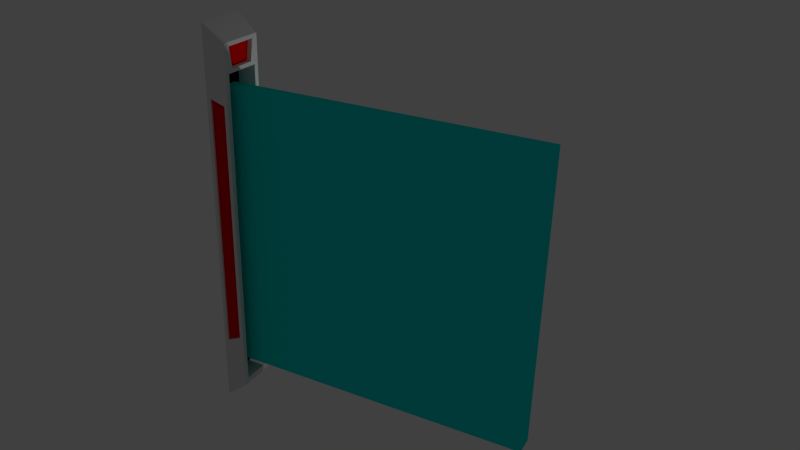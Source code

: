 # Source: doorandframe.blend  (saved by Blender 2.73.0; exported with 4.5.12 LTS)
import bpy
from mathutils import Matrix  # noqa: F401  (used for matrix-valued properties, if any)

bpy.ops.wm.read_factory_settings(use_empty=True)
scene = bpy.context.scene
scene.name = 'Scene'

# ---- collections
col_collection_1 = bpy.data.collections.new('Collection 1'); scene.collection.children.link(col_collection_1)

# ---- materials (node trees are filled in below, after node groups)
mat_material_003 = bpy.data.materials.new('Material.003')
mat_material_003.alpha_threshold = 0.0
mat_material_003.use_transparent_shadow = False
mat_material_003.diffuse_color = (0.0, 0.8, 0.7524, 1.0)
mat_material_003.roughness = 0.5
mat_material = bpy.data.materials.new('Material')
mat_material.alpha_threshold = 0.0
mat_material.use_transparent_shadow = False
mat_material.roughness = 0.5
mat_material.line_color = (0.0, 0.0, 0.0, 1.0)
mat_material_001 = bpy.data.materials.new('Material.001')
mat_material_001.alpha_threshold = 0.0
mat_material_001.use_transparent_shadow = False
mat_material_001.diffuse_color = (0.0, 0.0, 0.0, 1.0)
mat_material_001.specular_color = (0.0, 0.0, 0.0)
mat_material_001.roughness = 0.5
mat_material_002 = bpy.data.materials.new('Material.002')
mat_material_002.alpha_threshold = 0.0
mat_material_002.use_transparent_shadow = False
mat_material_002.diffuse_color = (0.8, 0.0, 0.0, 1.0)
mat_material_002.roughness = 0.5

# ---- material node trees

# ---- world
world_world = bpy.data.worlds.new('World'); scene.world = world_world
world_world.color = (0.05088, 0.05088, 0.05088)
world_world.use_sun_shadow = False
world_world.sun_shadow_jitter_overblur = 0.0
world_world.cycles.sampling_method = 'MANUAL'
world_world.cycles.sample_map_resolution = 256

# ---- cameras
cam_camera = bpy.data.cameras.new('Camera')
cam_camera.clip_end = 100.0
cam_camera.lens = 35.0
cam_camera.sensor_width = 32.0
cam_camera.sensor_height = 18.0
cam_camera.ortho_scale = 7.314
cam_camera.dof.focus_distance = 0.0
cam_camera.dof.aperture_fstop = 128.0

# ---- lights
light_lamp = bpy.data.lights.new('Lamp', 'POINT')
light_lamp.transmission_factor = 0.0
light_lamp.cutoff_distance = 30.0
light_lamp.energy = 100.0
light_lamp.shadow_buffer_clip_start = 1.001
light_lamp.shadow_soft_size = 0.1
light_lamp.shadow_maximum_resolution = 0.006
light_lamp.use_absolute_resolution = True
light_lamp.cycles.use_multiple_importance_sampling = False

# ---- meshes
me_cube_001 = bpy.data.meshes.new('Cube.001')
me_cube_001.from_pydata([(-1.0, -1.0, -1.0), (-1.0, -0.617, -1.0), (5.438, -0.617, -1.0), (5.438, -1.0, -1.0), (-1.0, -1.0, 5.004), (-1.0, -0.617, 5.004), (5.438, -0.617, 5.004), (5.438, -1.0, 5.004)], [], [(4, 5, 1, 0), (5, 6, 2, 1), (6, 7, 3, 2), (7, 4, 0, 3), (0, 1, 2, 3), (7, 6, 5, 4)])
me_cube_001.materials.append(mat_material_003)
me_cube_001.use_remesh_preserve_volume = False
me_cube_001.use_remesh_preserve_attributes = False
me_cube_001.use_mirror_vertex_groups = False
me_cube_001.update()
me_cube = bpy.data.meshes.new('Cube')
me_cube.from_pydata([(-0.1857, 0.9148, -0.3527), (-0.1857, -0.9148, -0.3527), (-1.0, -1.0, -1.0), (-1.0, 1.0, -1.0), (-0.1857, 0.9148, 13.55), (-0.1857, -0.9148, 13.55), (-1.0, -1.0, 14.2), (-1.0, 1.0, 14.2), (-0.1857, 0.7263, -0.105), (-0.1857, -0.7263, -0.105), (-0.1857, 0.7263, 12.46), (-0.1857, -0.7263, 12.46), (-0.9099, 0.7263, -0.105), (-0.9099, -0.7263, -0.105), (-0.9099, 0.7263, 12.46), (-0.9099, -0.7263, 12.46), (-0.1857, 0.661, 13.4), (-0.1857, -0.661, 13.4), (-0.1857, 0.5247, 12.61), (-0.1857, -0.5247, 12.61), (-0.3721, 0.661, 13.4), (-0.3721, -0.661, 13.4), (-0.3721, 0.5247, 12.61), (-0.3721, -0.5247, 12.61), (-0.3214, -0.929, 1.856), (-0.3214, -0.929, 11.34), (-0.8643, -0.9858, 11.55), (-0.8643, -0.9858, 1.64), (-0.3214, 0.929, 11.34), (-0.3214, 0.929, 1.856), (-0.8643, 0.9858, 1.64), (-0.8643, 0.9858, 11.55), (-0.3306, 0.8411, 11.34), (-0.3306, 0.8411, 1.856), (-0.8735, 0.8979, 1.64), (-0.8735, 0.8979, 11.55), (-0.326, -0.8447, 1.856), (-0.326, -0.8447, 11.34), (-0.8689, -0.9014, 11.55), (-0.8689, -0.9014, 1.64)], [], [(0, 1, 2, 3), (4, 7, 6, 5), (5, 11, 19, 17), (2, 6, 7, 3), (10, 11, 15, 14), (5, 1, 9, 11), (0, 4, 10, 8), (1, 0, 8, 9), (12, 14, 15, 13), (11, 9, 13, 15), (8, 10, 14, 12), (9, 8, 12, 13), (17, 19, 23, 21), (10, 4, 16, 18), (11, 10, 18, 19), (4, 5, 17, 16), (20, 21, 23, 22), (18, 16, 20, 22), (19, 18, 22, 23), (16, 17, 21, 20), (27, 24, 36, 39), (5, 25, 24, 1), (6, 26, 25, 5), (2, 27, 26, 6), (1, 24, 27, 2), (31, 28, 32, 35), (0, 29, 28, 4), (3, 30, 29, 0), (7, 31, 30, 3), (4, 28, 31, 7), (32, 33, 34, 35), (30, 31, 35, 34), (29, 30, 34, 33), (28, 29, 33, 32), (36, 37, 38, 39), (26, 27, 39, 38), (25, 26, 38, 37), (24, 25, 37, 36)])
me_cube.polygons.foreach_set('material_index', [0, 0, 0, 0, 0, 0, 0, 0, 1, 0, 0, 0, 0, 0, 0, 0, 2, 0, 0, 0, 0, 0, 0, 0, 0, 0, 0, 0, 0, 0, 2, 0, 0, 0, 2, 0, 0, 0])
me_cube.materials.append(mat_material)
me_cube.materials.append(mat_material_001)
me_cube.materials.append(mat_material_002)
me_cube.use_remesh_preserve_volume = False
me_cube.use_remesh_preserve_attributes = False
me_cube.use_mirror_vertex_groups = False
me_cube.update()

# ---- objects
ob_cube = bpy.data.objects.new('Cube', me_cube_001)
ob_door_frame = bpy.data.objects.new('Door Frame', me_cube)
ob_lamp = bpy.data.objects.new('Lamp', light_lamp)
ob_camera = bpy.data.objects.new('Camera', cam_camera)

# ---- transforms, parenting, visibility, modifiers, constraints
ob_cube.location = (0.5486, 0.8265, 2.027)
ob_cube.lineart.crease_threshold = 0.0
ob_door_frame.location = (0.0, 0.0, 0.7357)
ob_door_frame.scale = (0.5328, 0.5328, 0.5328)
ob_door_frame.lock_rotations_4d = False
ob_door_frame.empty_display_type = 'ARROWS'
ob_door_frame.lineart.crease_threshold = 0.0
ob_lamp.location = (4.076, 1.005, 5.904)
ob_lamp.rotation_euler = (0.6503, 0.05522, 1.866)
ob_lamp.lock_rotations_4d = False
ob_lamp.empty_display_type = 'ARROWS'
ob_lamp.color = (0.0, 0.0, 0.0, 0.0)
ob_lamp.lineart.crease_threshold = 0.0
ob_camera.location = (9.69, -12.66, 11.98)
ob_camera.rotation_euler = (1.114, -0.02361, 0.482)
ob_camera.lock_rotations_4d = False
ob_camera.empty_display_type = 'ARROWS'
ob_camera.color = (0.0, 0.0, 0.0, 0.0)
ob_camera.display_type = 'WIRE'
ob_camera.lineart.crease_threshold = 0.0

# ---- collection membership
col_collection_1.objects.link(ob_cube)
col_collection_1.objects.link(ob_door_frame)
col_collection_1.objects.link(ob_lamp)
col_collection_1.objects.link(ob_camera)

# ---- scene / render settings (as saved in the file)
scene.camera = ob_camera
scene.frame_start = 1; scene.frame_end = 250; scene.frame_set(1)
scene.render.engine = 'BLENDER_EEVEE_NEXT'
scene.render.resolution_percentage = 50
scene.render.dither_intensity = 0.0
scene.cycles.use_denoising = False
scene.cycles.samples = 10
scene.cycles.sampling_pattern = 'TABULATED_SOBOL'
scene.cycles.light_sampling_threshold = 0.0
scene.cycles.use_adaptive_sampling = False
scene.cycles.use_light_tree = False
scene.cycles.blur_glossy = 0.0
scene.cycles.pixel_filter_type = 'GAUSSIAN'
scene.cycles.sample_clamp_indirect = 0.0
scene.view_settings.view_transform = 'Standard'
bpy.context.view_layer.update()
